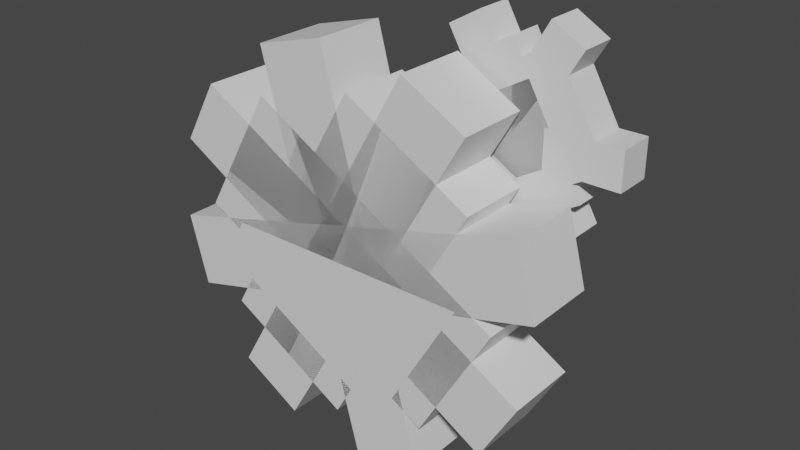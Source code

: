 # Source: klang.blend  (saved by Blender 2.81.16; exported with 4.5.12 LTS)
import bpy
from mathutils import Matrix  # noqa: F401  (used for matrix-valued properties, if any)

bpy.ops.wm.read_factory_settings(use_empty=True)
scene = bpy.context.scene
scene.name = 'Scene'

# ---- collections
col_collection = bpy.data.collections.new('Collection'); scene.collection.children.link(col_collection)

# ---- materials (node trees are filled in below, after node groups)
mat_default_obj = bpy.data.materials.new('Default OBJ')
mat_default_obj.use_transparent_shadow = False

# ---- material node trees
mat_default_obj.use_nodes = True; mat_default_obj.node_tree.nodes.clear()
_N = mat_default_obj.node_tree.nodes; _L = mat_default_obj.node_tree.links
n0 = _N.new('ShaderNodeOutputMaterial'); n0.name = 'Material Output'; n0.location = (300, 300)
n1 = _N.new('ShaderNodeBsdfPrincipled'); n1.name = 'Principled BSDF'; n1.location = (10, 300)
n1.distribution = 'GGX'
n1.subsurface_method = 'BURLEY'
n1.inputs[3].default_value = 1.45
n1.inputs[27].default_value = (0.0, 0.0, 0.0, 1.0)
n1.inputs[28].default_value = 1.0
_L.new(n1.outputs[0], n0.inputs[0])
n0.is_active_output = True

# ---- world
world_world = bpy.data.worlds.new('World'); scene.world = world_world
world_world.use_nodes = True; world_world.node_tree.nodes.clear()
_N = world_world.node_tree.nodes; _L = world_world.node_tree.links
n0 = _N.new('ShaderNodeOutputWorld'); n0.name = 'World Output'; n0.location = (300, 300)
n1 = _N.new('ShaderNodeBackground'); n1.name = 'Background'; n1.location = (10, 300)
n1.inputs[0].default_value = (0.05088, 0.05088, 0.05088, 1.0)
_L.new(n1.outputs[0], n0.inputs[0])
n0.is_active_output = True
world_world.color = (0.05088, 0.05088, 0.05088)
world_world.use_sun_shadow = False
world_world.sun_shadow_jitter_overblur = 0.0

# ---- meshes
me_center = bpy.data.meshes.new('Center')
me_center.from_pydata([(0.03125, -0.03125, -0.03125), (-0.03125, -0.03125, -0.03125), (-0.03125, 0.03125, -0.03125), (0.03125, 0.03125, -0.03125), (-0.03125, -0.03125, 0.03125), (0.03125, -0.03125, 0.03125), (0.03125, 0.03125, 0.03125), (-0.03125, 0.03125, 0.03125)], [], [(0, 1, 2, 3), (4, 5, 6, 7), (3, 2, 7, 6), (5, 4, 1, 0), (5, 0, 3, 6), (1, 4, 7, 2)])
_uv = me_center.uv_layers.new(name='UVMap')
_uv.uv.foreach_set('vector', [-0.07812, 0.9375, -0.0625, 0.9375, -0.0625, 0.9688, -0.07812, 0.9688, -0.04688, 0.9375, -0.03125, 0.9375, -0.03125, 0.9688, -0.04688, 0.9688, -0.07812, 0.9688, -0.0625, 0.9688, -0.0625, 1.0, -0.07812, 1.0, -0.0625, 0.9688, -0.04688, 0.9688, -0.04688, 1.0, -0.0625, 1.0, -0.09375, 0.9375, -0.07812, 0.9375, -0.07812, 0.9688, -0.09375, 0.9688, -0.0625, 0.9375, -0.04688, 0.9375, -0.04688, 0.9688, -0.0625, 0.9688])
me_center.materials.append(mat_default_obj)
me_center.use_remesh_fix_poles = True
me_center.use_remesh_preserve_attributes = False
me_center.use_mirror_vertex_groups = False
me_center.update()
me_gear1a = bpy.data.meshes.new('Gear1A')
me_gear1a.from_pydata([(0.03431, -0.1281, -0.03125), (-0.1281, -0.03431, -0.03125), (-0.03432, 0.1281, -0.03125), (0.1281, 0.03432, -0.03125), (-0.1281, -0.03431, 0.03125), (0.03431, -0.1281, 0.03125), (0.1281, 0.03432, 0.03125), (-0.03432, 0.1281, 0.03125)], [], [(0, 1, 2, 3), (4, 5, 6, 7), (3, 2, 7, 6), (5, 4, 1, 0), (5, 0, 3, 6), (1, 4, 7, 2)])
_uv = me_gear1a.uv_layers.new(name='UVMap')
_uv.uv.foreach_set('vector', [0.01562, 0.875, 0.0625, 0.875, 0.0625, 0.9688, 0.01562, 0.9688, 0.07812, 0.875, 0.125, 0.875, 0.125, 0.9688, 0.07812, 0.9688, 0.01562, 0.9688, 0.0625, 0.9688, 0.0625, 1.0, 0.01562, 1.0, 0.0625, 0.9688, 0.1094, 0.9688, 0.1094, 1.0, 0.0625, 1.0, 0.0, 0.875, 0.01562, 0.875, 0.01562, 0.9688, 0.0, 0.9688, 0.0625, 0.875, 0.07812, 0.875, 0.07812, 0.9688, 0.0625, 0.9688])
me_gear1a.materials.append(mat_default_obj)
me_gear1a.use_remesh_fix_poles = True
me_gear1a.use_remesh_preserve_attributes = False
me_gear1a.use_mirror_vertex_groups = False
me_gear1a.update()
me_gear2a = bpy.data.meshes.new('Gear2A')
me_gear2a.from_pydata([(-0.008373, -0.1395, -0.03125), (-0.1166, -0.077, -0.03125), (0.008373, 0.1395, -0.03125), (0.1166, 0.077, -0.03125), (-0.1166, -0.077, 0.03125), (-0.008373, -0.1395, 0.03125), (0.1166, 0.077, 0.03125), (0.008373, 0.1395, 0.03125)], [], [(0, 1, 2, 3), (4, 5, 6, 7), (3, 2, 7, 6), (5, 4, 1, 0), (5, 0, 3, 6), (1, 4, 7, 2)])
_uv = me_gear2a.uv_layers.new(name='UVMap')
_uv.uv.foreach_set('vector', [0.01562, 0.7188, 0.04688, 0.7188, 0.04688, 0.8438, 0.01562, 0.8438, 0.0625, 0.7188, 0.09375, 0.7188, 0.09375, 0.8438, 0.0625, 0.8438, 0.01562, 0.8438, 0.04688, 0.8438, 0.04688, 0.875, 0.01562, 0.875, 0.04688, 0.8438, 0.07812, 0.8438, 0.07812, 0.875, 0.04688, 0.875, 0.0, 0.7188, 0.01562, 0.7188, 0.01562, 0.8438, 0.0, 0.8438, 0.04688, 0.7188, 0.0625, 0.7188, 0.0625, 0.8438, 0.04688, 0.8438])
me_gear2a.materials.append(mat_default_obj)
me_gear2a.use_remesh_fix_poles = True
me_gear2a.use_remesh_preserve_attributes = False
me_gear2a.use_mirror_vertex_groups = False
me_gear2a.update()
me_gear3a = bpy.data.meshes.new('Gear3A')
me_gear3a.from_pydata([(0.077, -0.1166, -0.03125), (-0.1395, 0.008373, -0.03125), (-0.077, 0.1166, -0.03125), (0.1395, -0.008373, -0.03125), (-0.1395, 0.008373, 0.03125), (0.077, -0.1166, 0.03125), (0.1395, -0.008373, 0.03125), (-0.077, 0.1166, 0.03125)], [], [(0, 1, 2, 3), (4, 5, 6, 7), (3, 2, 7, 6), (5, 4, 1, 0), (5, 0, 3, 6), (1, 4, 7, 2)])
_uv = me_gear3a.uv_layers.new(name='UVMap')
_uv.uv.foreach_set('vector', [0.01562, 0.5938, 0.07812, 0.5938, 0.07812, 0.6562, 0.01562, 0.6562, 0.09375, 0.5938, 0.1562, 0.5938, 0.1562, 0.6562, 0.09375, 0.6562, 0.01562, 0.6562, 0.07812, 0.6562, 0.07812, 0.6875, 0.01562, 0.6875, 0.07812, 0.6562, 0.1406, 0.6562, 0.1406, 0.6875, 0.07812, 0.6875, 0.0, 0.5938, 0.01562, 0.5938, 0.01562, 0.6562, 0.0, 0.6562, 0.07812, 0.5938, 0.09375, 0.5938, 0.09375, 0.6562, 0.07812, 0.6562])
me_gear3a.materials.append(mat_default_obj)
me_gear3a.use_remesh_fix_poles = True
me_gear3a.use_remesh_preserve_attributes = False
me_gear3a.use_mirror_vertex_groups = False
me_gear3a.update()
me_gear4a = bpy.data.meshes.new('Gear4A')
me_gear4a.from_pydata([(0.07655, -0.04419, -0.03125), (-0.04419, -0.07655, -0.03125), (-0.07655, 0.04419, -0.03125), (0.04419, 0.07655, -0.03125), (-0.04419, -0.07655, 0.03125), (0.07655, -0.04419, 0.03125), (0.04419, 0.07655, 0.03125), (-0.07655, 0.04419, 0.03125)], [], [(0, 1, 2, 3), (4, 5, 6, 7), (3, 2, 7, 6), (5, 4, 1, 0), (5, 0, 3, 6), (1, 4, 7, 2)])
_uv = me_gear4a.uv_layers.new(name='UVMap')
_uv.uv.foreach_set('vector', [0.1406, 0.7812, 0.1719, 0.7812, 0.1719, 0.8438, 0.1406, 0.8438, 0.1875, 0.7812, 0.2188, 0.7812, 0.2188, 0.8438, 0.1875, 0.8438, 0.1406, 0.8438, 0.1719, 0.8438, 0.1719, 0.875, 0.1406, 0.875, 0.1719, 0.8438, 0.2031, 0.8438, 0.2031, 0.875, 0.1719, 0.875, 0.125, 0.7812, 0.1406, 0.7812, 0.1406, 0.8438, 0.125, 0.8438, 0.1719, 0.7812, 0.1875, 0.7812, 0.1875, 0.8438, 0.1719, 0.8438])
me_gear4a.materials.append(mat_default_obj)
me_gear4a.use_remesh_fix_poles = True
me_gear4a.use_remesh_preserve_attributes = False
me_gear4a.use_mirror_vertex_groups = False
me_gear4a.update()
me_gear6a = bpy.data.meshes.new('Gear6A')
me_gear6a.from_pydata([(0.01144, -0.04269, -0.03125), (-0.04269, -0.01144, -0.03125), (-0.01144, 0.04269, -0.03125), (0.04269, 0.01144, -0.03125), (-0.04269, -0.01144, 0.03125), (0.01144, -0.04269, 0.03125), (0.04269, 0.01144, 0.03125), (-0.01144, 0.04269, 0.03125)], [], [(0, 1, 2, 3), (4, 5, 6, 7), (3, 2, 7, 6), (5, 4, 1, 0), (5, 0, 3, 6), (1, 4, 7, 2)])
_uv = me_gear6a.uv_layers.new(name='UVMap')
_uv.uv.foreach_set('vector', [0.2969, 0.9375, 0.3125, 0.9375, 0.3125, 0.9688, 0.2969, 0.9688, 0.3281, 0.9375, 0.3438, 0.9375, 0.3438, 0.9688, 0.3281, 0.9688, 0.2969, 0.9688, 0.3125, 0.9688, 0.3125, 1.0, 0.2969, 1.0, 0.3125, 0.9688, 0.3281, 0.9688, 0.3281, 1.0, 0.3125, 1.0, 0.2812, 0.9375, 0.2969, 0.9375, 0.2969, 0.9688, 0.2812, 0.9688, 0.3125, 0.9375, 0.3281, 0.9375, 0.3281, 0.9688, 0.3125, 0.9688])
me_gear6a.materials.append(mat_default_obj)
me_gear6a.use_remesh_fix_poles = True
me_gear6a.use_remesh_preserve_attributes = False
me_gear6a.use_mirror_vertex_groups = False
me_gear6a.update()
me_gear7a = bpy.data.meshes.new('Gear7A')
me_gear7a.from_pydata([(0.01144, -0.04269, -0.03125), (-0.04269, -0.01144, -0.03125), (-0.01144, 0.04269, -0.03125), (0.04269, 0.01144, -0.03125), (-0.04269, -0.01144, 0.03125), (0.01144, -0.04269, 0.03125), (0.04269, 0.01144, 0.03125), (-0.01144, 0.04269, 0.03125)], [], [(0, 1, 2, 3), (4, 5, 6, 7), (3, 2, 7, 6), (5, 4, 1, 0), (5, 0, 3, 6), (1, 4, 7, 2)])
_uv = me_gear7a.uv_layers.new(name='UVMap')
_uv.uv.foreach_set('vector', [0.2969, 0.9375, 0.3125, 0.9375, 0.3125, 0.9688, 0.2969, 0.9688, 0.3281, 0.9375, 0.3438, 0.9375, 0.3438, 0.9688, 0.3281, 0.9688, 0.2969, 0.9688, 0.3125, 0.9688, 0.3125, 1.0, 0.2969, 1.0, 0.3125, 0.9688, 0.3281, 0.9688, 0.3281, 1.0, 0.3125, 1.0, 0.2812, 0.9375, 0.2969, 0.9375, 0.2969, 0.9688, 0.2812, 0.9688, 0.3125, 0.9375, 0.3281, 0.9375, 0.3281, 0.9688, 0.3125, 0.9688])
me_gear7a.materials.append(mat_default_obj)
me_gear7a.use_remesh_fix_poles = True
me_gear7a.use_remesh_preserve_attributes = False
me_gear7a.use_mirror_vertex_groups = False
me_gear7a.update()
me_gear8a = bpy.data.meshes.new('Gear8A')
me_gear8a.from_pydata([(0.0625, -0.03125, -0.03125), (-0.0625, -0.03125, -0.03125), (-0.0625, 0.03125, -0.03125), (0.0625, 0.03125, -0.03125), (-0.0625, -0.03125, 0.03125), (0.0625, -0.03125, 0.03125), (0.0625, 0.03125, 0.03125), (-0.0625, 0.03125, 0.03125)], [], [(0, 1, 2, 3), (4, 5, 6, 7), (3, 2, 7, 6), (5, 4, 1, 0), (5, 0, 3, 6), (1, 4, 7, 2)])
_uv = me_gear8a.uv_layers.new(name='UVMap')
_uv.uv.foreach_set('vector', [0.2969, 0.8438, 0.3281, 0.8438, 0.3281, 0.875, 0.2969, 0.875, 0.3438, 0.8438, 0.375, 0.8438, 0.375, 0.875, 0.3438, 0.875, 0.2969, 0.875, 0.3281, 0.875, 0.3281, 0.9062, 0.2969, 0.9062, 0.3281, 0.875, 0.3594, 0.875, 0.3594, 0.9062, 0.3281, 0.9062, 0.2812, 0.8438, 0.2969, 0.8438, 0.2969, 0.875, 0.2812, 0.875, 0.3281, 0.8438, 0.3438, 0.8438, 0.3438, 0.875, 0.3281, 0.875])
me_gear8a.materials.append(mat_default_obj)
me_gear8a.use_remesh_fix_poles = True
me_gear8a.use_remesh_preserve_attributes = False
me_gear8a.use_mirror_vertex_groups = False
me_gear8a.update()
me_gear9a = bpy.data.meshes.new('Gear9A')
me_gear9a.from_pydata([(0.004187, -0.06975, -0.03125), (-0.05831, 0.0385, -0.03125), (-0.004186, 0.06975, -0.03125), (0.05831, -0.0385, -0.03125), (-0.05831, 0.0385, 0.03125), (0.004187, -0.06975, 0.03125), (0.05831, -0.0385, 0.03125), (-0.004186, 0.06975, 0.03125)], [], [(0, 1, 2, 3), (4, 5, 6, 7), (3, 2, 7, 6), (5, 4, 1, 0), (5, 0, 3, 6), (1, 4, 7, 2)])
_uv = me_gear9a.uv_layers.new(name='UVMap')
_uv.uv.foreach_set('vector', [0.2969, 0.8438, 0.3281, 0.8438, 0.3281, 0.875, 0.2969, 0.875, 0.3438, 0.8438, 0.375, 0.8438, 0.375, 0.875, 0.3438, 0.875, 0.2969, 0.875, 0.3281, 0.875, 0.3281, 0.9062, 0.2969, 0.9062, 0.3281, 0.875, 0.3594, 0.875, 0.3594, 0.9062, 0.3281, 0.9062, 0.2812, 0.8438, 0.2969, 0.8438, 0.2969, 0.875, 0.2812, 0.875, 0.3281, 0.8438, 0.3438, 0.8438, 0.3438, 0.875, 0.3281, 0.875])
me_gear9a.materials.append(mat_default_obj)
me_gear9a.use_remesh_fix_poles = True
me_gear9a.use_remesh_preserve_attributes = False
me_gear9a.use_mirror_vertex_groups = False
me_gear9a.update()
me_gear10a = bpy.data.meshes.new('Gear10A')
me_gear10a.from_pydata([(-0.004187, 0.06975, -0.03125), (0.05831, -0.0385, -0.03125), (0.004186, -0.06975, -0.03125), (-0.05831, 0.0385, -0.03125), (0.05831, -0.0385, 0.03125), (-0.004187, 0.06975, 0.03125), (-0.05831, 0.0385, 0.03125), (0.004186, -0.06975, 0.03125)], [], [(0, 1, 2, 3), (4, 5, 6, 7), (3, 2, 7, 6), (5, 4, 1, 0), (5, 0, 3, 6), (1, 4, 7, 2)])
_uv = me_gear10a.uv_layers.new(name='UVMap')
_uv.uv.foreach_set('vector', [0.2969, 0.8438, 0.3281, 0.8438, 0.3281, 0.875, 0.2969, 0.875, 0.3438, 0.8438, 0.375, 0.8438, 0.375, 0.875, 0.3438, 0.875, 0.2969, 0.875, 0.3281, 0.875, 0.3281, 0.9062, 0.2969, 0.9062, 0.3281, 0.875, 0.3594, 0.875, 0.3594, 0.9062, 0.3281, 0.9062, 0.2812, 0.8438, 0.2969, 0.8438, 0.2969, 0.875, 0.2812, 0.875, 0.3281, 0.8438, 0.3438, 0.8438, 0.3438, 0.875, 0.3281, 0.875])
me_gear10a.materials.append(mat_default_obj)
me_gear10a.use_remesh_fix_poles = True
me_gear10a.use_remesh_preserve_attributes = False
me_gear10a.use_mirror_vertex_groups = False
me_gear10a.update()
me_gear11a = bpy.data.meshes.new('Gear11A')
me_gear11a.from_pydata([(-0.0625, 0.03125, -0.03125), (0.0625, 0.03125, -0.03125), (0.0625, -0.03125, -0.03125), (-0.0625, -0.03125, -0.03125), (0.0625, 0.03125, 0.03125), (-0.0625, 0.03125, 0.03125), (-0.0625, -0.03125, 0.03125), (0.0625, -0.03125, 0.03125)], [], [(0, 1, 2, 3), (4, 5, 6, 7), (3, 2, 7, 6), (5, 4, 1, 0), (5, 0, 3, 6), (1, 4, 7, 2)])
_uv = me_gear11a.uv_layers.new(name='UVMap')
_uv.uv.foreach_set('vector', [0.2969, 0.8438, 0.3281, 0.8438, 0.3281, 0.875, 0.2969, 0.875, 0.3438, 0.8438, 0.375, 0.8438, 0.375, 0.875, 0.3438, 0.875, 0.2969, 0.875, 0.3281, 0.875, 0.3281, 0.9062, 0.2969, 0.9062, 0.3281, 0.875, 0.3594, 0.875, 0.3594, 0.9062, 0.3281, 0.9062, 0.2812, 0.8438, 0.2969, 0.8438, 0.2969, 0.875, 0.2812, 0.875, 0.3281, 0.8438, 0.3438, 0.8438, 0.3438, 0.875, 0.3281, 0.875])
me_gear11a.materials.append(mat_default_obj)
me_gear11a.use_remesh_fix_poles = True
me_gear11a.use_remesh_preserve_attributes = False
me_gear11a.use_mirror_vertex_groups = False
me_gear11a.update()
me_gear1c = bpy.data.meshes.new('Gear1C')
me_gear1c.from_pydata([(0.06863, -0.2561, -0.0625), (-0.2561, -0.06863, -0.0625), (-0.06863, 0.2561, -0.0625), (0.2561, 0.06863, -0.0625), (-0.2561, -0.06863, 0.0625), (0.06863, -0.2561, 0.0625), (0.2561, 0.06863, 0.0625), (-0.06863, 0.2561, 0.0625)], [], [(0, 1, 2, 3), (4, 5, 6, 7), (3, 2, 7, 6), (5, 4, 1, 0), (5, 0, 3, 6), (1, 4, 7, 2)])
_uv = me_gear1c.uv_layers.new(name='UVMap')
_uv.uv.foreach_set('vector', [0.4219, 0.75, 0.5156, 0.75, 0.5156, 0.9375, 0.4219, 0.9375, 0.5469, 0.75, 0.6406, 0.75, 0.6406, 0.9375, 0.5469, 0.9375, 0.4219, 0.9375, 0.5156, 0.9375, 0.5156, 1.0, 0.4219, 1.0, 0.5156, 0.9375, 0.6094, 0.9375, 0.6094, 1.0, 0.5156, 1.0, 0.3906, 0.75, 0.4219, 0.75, 0.4219, 0.9375, 0.3906, 0.9375, 0.5156, 0.75, 0.5469, 0.75, 0.5469, 0.9375, 0.5156, 0.9375])
me_gear1c.materials.append(mat_default_obj)
me_gear1c.use_remesh_fix_poles = True
me_gear1c.use_remesh_preserve_attributes = False
me_gear1c.use_mirror_vertex_groups = False
me_gear1c.update()
me_gear2c = bpy.data.meshes.new('Gear2C')
me_gear2c.from_pydata([(-0.01675, -0.279, -0.0625), (-0.2333, -0.154, -0.0625), (0.01675, 0.279, -0.0625), (0.2333, 0.154, -0.0625), (-0.2333, -0.154, 0.0625), (-0.01675, -0.279, 0.0625), (0.2333, 0.154, 0.0625), (0.01675, 0.279, 0.0625)], [], [(0, 1, 2, 3), (4, 5, 6, 7), (3, 2, 7, 6), (5, 4, 1, 0), (5, 0, 3, 6), (1, 4, 7, 2)])
_uv = me_gear2c.uv_layers.new(name='UVMap')
_uv.uv.foreach_set('vector', [0.6719, 0.6875, 0.7344, 0.6875, 0.7344, 0.9375, 0.6719, 0.9375, 0.7656, 0.6875, 0.8281, 0.6875, 0.8281, 0.9375, 0.7656, 0.9375, 0.6719, 0.9375, 0.7344, 0.9375, 0.7344, 1.0, 0.6719, 1.0, 0.7344, 0.9375, 0.7969, 0.9375, 0.7969, 1.0, 0.7344, 1.0, 0.6406, 0.6875, 0.6719, 0.6875, 0.6719, 0.9375, 0.6406, 0.9375, 0.7344, 0.6875, 0.7656, 0.6875, 0.7656, 0.9375, 0.7344, 0.9375])
me_gear2c.materials.append(mat_default_obj)
me_gear2c.use_remesh_fix_poles = True
me_gear2c.use_remesh_preserve_attributes = False
me_gear2c.use_mirror_vertex_groups = False
me_gear2c.update()
me_gear3c = bpy.data.meshes.new('Gear3C')
me_gear3c.from_pydata([(0.154, -0.2333, -0.0625), (-0.279, 0.01675, -0.0625), (-0.154, 0.2333, -0.0625), (0.279, -0.01675, -0.0625), (-0.279, 0.01675, 0.0625), (0.154, -0.2333, 0.0625), (0.279, -0.01675, 0.0625), (-0.154, 0.2333, 0.0625)], [], [(0, 1, 2, 3), (4, 5, 6, 7), (3, 2, 7, 6), (5, 4, 1, 0), (5, 0, 3, 6), (1, 4, 7, 2)])
_uv = me_gear3c.uv_layers.new(name='UVMap')
_uv.uv.foreach_set('vector', [0.3125, 0.5625, 0.4375, 0.5625, 0.4375, 0.6875, 0.3125, 0.6875, 0.4688, 0.5625, 0.5938, 0.5625, 0.5938, 0.6875, 0.4688, 0.6875, 0.3125, 0.6875, 0.4375, 0.6875, 0.4375, 0.75, 0.3125, 0.75, 0.4375, 0.6875, 0.5625, 0.6875, 0.5625, 0.75, 0.4375, 0.75, 0.2812, 0.5625, 0.3125, 0.5625, 0.3125, 0.6875, 0.2812, 0.6875, 0.4375, 0.5625, 0.4688, 0.5625, 0.4688, 0.6875, 0.4375, 0.6875])
me_gear3c.materials.append(mat_default_obj)
me_gear3c.use_remesh_fix_poles = True
me_gear3c.use_remesh_preserve_attributes = False
me_gear3c.use_mirror_vertex_groups = False
me_gear3c.update()
me_gear4c = bpy.data.meshes.new('Gear4C')
me_gear4c.from_pydata([(0.2664, -0.226, -0.0625), (-0.3289, 0.1177, -0.0625), (-0.2664, 0.226, -0.0625), (0.3289, -0.1177, -0.0625), (-0.3289, 0.1177, 0.0625), (0.2664, -0.226, 0.0625), (0.3289, -0.1177, 0.0625), (-0.2664, 0.226, 0.0625)], [], [(0, 1, 2, 3), (4, 5, 6, 7), (3, 2, 7, 6), (5, 4, 1, 0), (5, 0, 3, 6), (1, 4, 7, 2)])
_uv = me_gear4c.uv_layers.new(name='UVMap')
_uv.uv.foreach_set('vector', [0.625, 0.5625, 0.7969, 0.5625, 0.7969, 0.625, 0.625, 0.625, 0.8281, 0.5625, 1.0, 0.5625, 1.0, 0.625, 0.8281, 0.625, 0.625, 0.625, 0.7969, 0.625, 0.7969, 0.6875, 0.625, 0.6875, 0.7969, 0.625, 0.9688, 0.625, 0.9688, 0.6875, 0.7969, 0.6875, 0.5938, 0.5625, 0.625, 0.5625, 0.625, 0.625, 0.5938, 0.625, 0.7969, 0.5625, 0.8281, 0.5625, 0.8281, 0.625, 0.7969, 0.625])
me_gear4c.materials.append(mat_default_obj)
me_gear4c.use_remesh_fix_poles = True
me_gear4c.use_remesh_preserve_attributes = False
me_gear4c.use_mirror_vertex_groups = False
me_gear4c.update()
me_gear5c = bpy.data.meshes.new('Gear5C')
me_gear5c.from_pydata([(0.3482, 0.0286, -0.0625), (-0.3159, -0.1493, -0.0625), (-0.3482, -0.0286, -0.0625), (0.3159, 0.1493, -0.0625), (-0.3159, -0.1493, 0.0625), (0.3482, 0.0286, 0.0625), (0.3159, 0.1493, 0.0625), (-0.3482, -0.0286, 0.0625)], [], [(0, 1, 2, 3), (4, 5, 6, 7), (3, 2, 7, 6), (5, 4, 1, 0), (5, 0, 3, 6), (1, 4, 7, 2)])
_uv = me_gear5c.uv_layers.new(name='UVMap')
_uv.uv.foreach_set('vector', [0.625, 0.5625, 0.7969, 0.5625, 0.7969, 0.625, 0.625, 0.625, 0.8281, 0.5625, 1.0, 0.5625, 1.0, 0.625, 0.8281, 0.625, 0.625, 0.625, 0.7969, 0.625, 0.7969, 0.6875, 0.625, 0.6875, 0.7969, 0.625, 0.9688, 0.625, 0.9688, 0.6875, 0.7969, 0.6875, 0.5938, 0.5625, 0.625, 0.5625, 0.625, 0.625, 0.5938, 0.625, 0.7969, 0.5625, 0.8281, 0.5625, 0.8281, 0.625, 0.7969, 0.625])
me_gear5c.materials.append(mat_default_obj)
me_gear5c.use_remesh_fix_poles = True
me_gear5c.use_remesh_preserve_attributes = False
me_gear5c.use_mirror_vertex_groups = False
me_gear5c.update()
me_gear6c = bpy.data.meshes.new('Gear6C')
me_gear6c.from_pydata([(0.226, 0.2664, -0.0625), (-0.1177, -0.3289, -0.0625), (-0.226, -0.2664, -0.0625), (0.1177, 0.3289, -0.0625), (-0.1177, -0.3289, 0.0625), (0.226, 0.2664, 0.0625), (0.1177, 0.3289, 0.0625), (-0.226, -0.2664, 0.0625)], [], [(0, 1, 2, 3), (4, 5, 6, 7), (3, 2, 7, 6), (5, 4, 1, 0), (5, 0, 3, 6), (1, 4, 7, 2)])
_uv = me_gear6c.uv_layers.new(name='UVMap')
_uv.uv.foreach_set('vector', [0.625, 0.5625, 0.7969, 0.5625, 0.7969, 0.625, 0.625, 0.625, 0.8281, 0.5625, 1.0, 0.5625, 1.0, 0.625, 0.8281, 0.625, 0.625, 0.625, 0.7969, 0.625, 0.7969, 0.6875, 0.625, 0.6875, 0.7969, 0.625, 0.9688, 0.625, 0.9688, 0.6875, 0.7969, 0.6875, 0.5938, 0.5625, 0.625, 0.5625, 0.625, 0.625, 0.5938, 0.625, 0.7969, 0.5625, 0.8281, 0.5625, 0.8281, 0.625, 0.7969, 0.625])
me_gear6c.materials.append(mat_default_obj)
me_gear6c.use_remesh_fix_poles = True
me_gear6c.use_remesh_preserve_attributes = False
me_gear6c.use_mirror_vertex_groups = False
me_gear6c.update()
me_gear7c = bpy.data.meshes.new('Gear7C')
me_gear7c.from_pydata([(0.0286, -0.3482, -0.0625), (-0.1493, 0.3159, -0.0625), (-0.0286, 0.3482, -0.0625), (0.1493, -0.3159, -0.0625), (-0.1493, 0.3159, 0.0625), (0.0286, -0.3482, 0.0625), (0.1493, -0.3159, 0.0625), (-0.0286, 0.3482, 0.0625)], [], [(0, 1, 2, 3), (4, 5, 6, 7), (3, 2, 7, 6), (5, 4, 1, 0), (5, 0, 3, 6), (1, 4, 7, 2)])
_uv = me_gear7c.uv_layers.new(name='UVMap')
_uv.uv.foreach_set('vector', [0.625, 0.5625, 0.7969, 0.5625, 0.7969, 0.625, 0.625, 0.625, 0.8281, 0.5625, 1.0, 0.5625, 1.0, 0.625, 0.8281, 0.625, 0.625, 0.625, 0.7969, 0.625, 0.7969, 0.6875, 0.625, 0.6875, 0.7969, 0.625, 0.9688, 0.625, 0.9688, 0.6875, 0.7969, 0.6875, 0.5938, 0.5625, 0.625, 0.5625, 0.625, 0.625, 0.5938, 0.625, 0.7969, 0.5625, 0.8281, 0.5625, 0.8281, 0.625, 0.7969, 0.625])
me_gear7c.materials.append(mat_default_obj)
me_gear7c.use_remesh_fix_poles = True
me_gear7c.use_remesh_preserve_attributes = False
me_gear7c.use_mirror_vertex_groups = False
me_gear7c.update()
me_gear1b = bpy.data.meshes.new('Gear1B')
me_gear1b.from_pydata([(0.1281, -0.03431, -0.03125), (-0.03431, -0.1281, -0.03125), (-0.1281, 0.03432, -0.03125), (0.03432, 0.1281, -0.03125), (-0.03431, -0.1281, 0.03125), (0.1281, -0.03431, 0.03125), (0.03432, 0.1281, 0.03125), (-0.1281, 0.03432, 0.03125)], [], [(0, 1, 2, 3), (4, 5, 6, 7), (3, 2, 7, 6), (5, 4, 1, 0), (5, 0, 3, 6), (1, 4, 7, 2)])
_uv = me_gear1b.uv_layers.new(name='UVMap')
_uv.uv.foreach_set('vector', [0.01562, 0.875, 0.0625, 0.875, 0.0625, 0.9688, 0.01562, 0.9688, 0.07812, 0.875, 0.125, 0.875, 0.125, 0.9688, 0.07812, 0.9688, 0.01562, 0.9688, 0.0625, 0.9688, 0.0625, 1.0, 0.01562, 1.0, 0.0625, 0.9688, 0.1094, 0.9688, 0.1094, 1.0, 0.0625, 1.0, 0.0, 0.875, 0.01562, 0.875, 0.01562, 0.9688, 0.0, 0.9688, 0.0625, 0.875, 0.07812, 0.875, 0.07812, 0.9688, 0.0625, 0.9688])
me_gear1b.materials.append(mat_default_obj)
me_gear1b.use_remesh_fix_poles = True
me_gear1b.use_remesh_preserve_attributes = False
me_gear1b.use_mirror_vertex_groups = False
me_gear1b.update()
me_gear2b = bpy.data.meshes.new('Gear2B')
me_gear2b.from_pydata([(0.1166, -0.077, -0.03125), (0.008373, -0.1395, -0.03125), (-0.1166, 0.077, -0.03125), (-0.008373, 0.1395, -0.03125), (0.008373, -0.1395, 0.03125), (0.1166, -0.077, 0.03125), (-0.008373, 0.1395, 0.03125), (-0.1166, 0.077, 0.03125)], [], [(0, 1, 2, 3), (4, 5, 6, 7), (3, 2, 7, 6), (5, 4, 1, 0), (5, 0, 3, 6), (1, 4, 7, 2)])
_uv = me_gear2b.uv_layers.new(name='UVMap')
_uv.uv.foreach_set('vector', [0.01562, 0.7188, 0.04688, 0.7188, 0.04688, 0.8438, 0.01562, 0.8438, 0.0625, 0.7188, 0.09375, 0.7188, 0.09375, 0.8438, 0.0625, 0.8438, 0.01562, 0.8438, 0.04688, 0.8438, 0.04688, 0.875, 0.01562, 0.875, 0.04688, 0.8438, 0.07812, 0.8438, 0.07812, 0.875, 0.04688, 0.875, 0.0, 0.7188, 0.01562, 0.7188, 0.01562, 0.8438, 0.0, 0.8438, 0.04688, 0.7188, 0.0625, 0.7188, 0.0625, 0.8438, 0.04688, 0.8438])
me_gear2b.materials.append(mat_default_obj)
me_gear2b.use_remesh_fix_poles = True
me_gear2b.use_remesh_preserve_attributes = False
me_gear2b.use_mirror_vertex_groups = False
me_gear2b.update()
me_gear3b = bpy.data.meshes.new('Gear3B')
me_gear3b.from_pydata([(0.1395, 0.008373, -0.03125), (-0.077, -0.1166, -0.03125), (-0.1395, -0.008373, -0.03125), (0.077, 0.1166, -0.03125), (-0.077, -0.1166, 0.03125), (0.1395, 0.008373, 0.03125), (0.077, 0.1166, 0.03125), (-0.1395, -0.008373, 0.03125)], [], [(0, 1, 2, 3), (4, 5, 6, 7), (3, 2, 7, 6), (5, 4, 1, 0), (5, 0, 3, 6), (1, 4, 7, 2)])
_uv = me_gear3b.uv_layers.new(name='UVMap')
_uv.uv.foreach_set('vector', [0.01562, 0.5938, 0.07812, 0.5938, 0.07812, 0.6562, 0.01562, 0.6562, 0.09375, 0.5938, 0.1562, 0.5938, 0.1562, 0.6562, 0.09375, 0.6562, 0.01562, 0.6562, 0.07812, 0.6562, 0.07812, 0.6875, 0.01562, 0.6875, 0.07812, 0.6562, 0.1406, 0.6562, 0.1406, 0.6875, 0.07812, 0.6875, 0.0, 0.5938, 0.01562, 0.5938, 0.01562, 0.6562, 0.0, 0.6562, 0.07812, 0.5938, 0.09375, 0.5938, 0.09375, 0.6562, 0.07812, 0.6562])
me_gear3b.materials.append(mat_default_obj)
me_gear3b.use_remesh_fix_poles = True
me_gear3b.use_remesh_preserve_attributes = False
me_gear3b.use_mirror_vertex_groups = False
me_gear3b.update()
me_gear4b = bpy.data.meshes.new('Gear4B')
me_gear4b.from_pydata([(0.03827, 0.0221, -0.03125), (0.0221, -0.03827, -0.03125), (-0.03827, -0.0221, -0.03125), (-0.0221, 0.03827, -0.03125), (0.0221, -0.03827, 0.03125), (0.03827, 0.0221, 0.03125), (-0.0221, 0.03827, 0.03125), (-0.03827, -0.0221, 0.03125)], [], [(0, 1, 2, 3), (4, 5, 6, 7), (3, 2, 7, 6), (5, 4, 1, 0), (5, 0, 3, 6), (1, 4, 7, 2)])
_uv = me_gear4b.uv_layers.new(name='UVMap')
_uv.uv.foreach_set('vector', [0.1406, 0.9375, 0.1562, 0.9375, 0.1562, 0.9688, 0.1406, 0.9688, 0.1719, 0.9375, 0.1875, 0.9375, 0.1875, 0.9688, 0.1719, 0.9688, 0.1406, 0.9688, 0.1562, 0.9688, 0.1562, 1.0, 0.1406, 1.0, 0.1562, 0.9688, 0.1719, 0.9688, 0.1719, 1.0, 0.1562, 1.0, 0.125, 0.9375, 0.1406, 0.9375, 0.1406, 0.9688, 0.125, 0.9688, 0.1562, 0.9375, 0.1719, 0.9375, 0.1719, 0.9688, 0.1562, 0.9688])
me_gear4b.materials.append(mat_default_obj)
me_gear4b.use_remesh_fix_poles = True
me_gear4b.use_remesh_preserve_attributes = False
me_gear4b.use_mirror_vertex_groups = False
me_gear4b.update()
me_gear5b = bpy.data.meshes.new('Gear5B')
me_gear5b.from_pydata([(0.1281, -0.03431, 0.0), (-0.03431, -0.1281, 0.0), (-0.1281, 0.03431, 0.0), (0.03432, 0.1281, 0.0)], [], [(1, 0, 3, 2)])
_uv = me_gear5b.uv_layers.new(name='UVMap')
_uv.uv.foreach_set('vector', [0.2344, 0.9062, 0.2812, 0.9062, 0.2812, 1.0, 0.2344, 1.0])
me_gear5b.materials.append(mat_default_obj)
me_gear5b.use_remesh_fix_poles = True
me_gear5b.use_remesh_preserve_attributes = False
me_gear5b.use_mirror_vertex_groups = False
me_gear5b.update()
me_gear6b = bpy.data.meshes.new('Gear6B')
me_gear6b.from_pydata([(0.04269, -0.01144, -0.03125), (-0.01144, -0.04269, -0.03125), (-0.04269, 0.01144, -0.03125), (0.01144, 0.04269, -0.03125), (-0.01144, -0.04269, 0.03125), (0.04269, -0.01144, 0.03125), (0.01144, 0.04269, 0.03125), (-0.04269, 0.01144, 0.03125)], [], [(0, 1, 2, 3), (4, 5, 6, 7), (3, 2, 7, 6), (5, 4, 1, 0), (5, 0, 3, 6), (1, 4, 7, 2)])
_uv = me_gear6b.uv_layers.new(name='UVMap')
_uv.uv.foreach_set('vector', [0.2969, 0.9375, 0.3125, 0.9375, 0.3125, 0.9688, 0.2969, 0.9688, 0.3281, 0.9375, 0.3438, 0.9375, 0.3438, 0.9688, 0.3281, 0.9688, 0.2969, 0.9688, 0.3125, 0.9688, 0.3125, 1.0, 0.2969, 1.0, 0.3125, 0.9688, 0.3281, 0.9688, 0.3281, 1.0, 0.3125, 1.0, 0.2812, 0.9375, 0.2969, 0.9375, 0.2969, 0.9688, 0.2812, 0.9688, 0.3125, 0.9375, 0.3281, 0.9375, 0.3281, 0.9688, 0.3125, 0.9688])
me_gear6b.materials.append(mat_default_obj)
me_gear6b.use_remesh_fix_poles = True
me_gear6b.use_remesh_preserve_attributes = False
me_gear6b.use_mirror_vertex_groups = False
me_gear6b.update()
me_gear7b = bpy.data.meshes.new('Gear7B')
me_gear7b.from_pydata([(0.04269, -0.01144, -0.03125), (-0.01144, -0.04269, -0.03125), (-0.04269, 0.01144, -0.03125), (0.01144, 0.04269, -0.03125), (-0.01144, -0.04269, 0.03125), (0.04269, -0.01144, 0.03125), (0.01144, 0.04269, 0.03125), (-0.04269, 0.01144, 0.03125)], [], [(0, 1, 2, 3), (4, 5, 6, 7), (3, 2, 7, 6), (5, 4, 1, 0), (5, 0, 3, 6), (1, 4, 7, 2)])
_uv = me_gear7b.uv_layers.new(name='UVMap')
_uv.uv.foreach_set('vector', [0.2969, 0.9375, 0.3125, 0.9375, 0.3125, 0.9688, 0.2969, 0.9688, 0.3281, 0.9375, 0.3438, 0.9375, 0.3438, 0.9688, 0.3281, 0.9688, 0.2969, 0.9688, 0.3125, 0.9688, 0.3125, 1.0, 0.2969, 1.0, 0.3125, 0.9688, 0.3281, 0.9688, 0.3281, 1.0, 0.3125, 1.0, 0.2812, 0.9375, 0.2969, 0.9375, 0.2969, 0.9688, 0.2812, 0.9688, 0.3125, 0.9375, 0.3281, 0.9375, 0.3281, 0.9688, 0.3125, 0.9688])
me_gear7b.materials.append(mat_default_obj)
me_gear7b.use_remesh_fix_poles = True
me_gear7b.use_remesh_preserve_attributes = False
me_gear7b.use_mirror_vertex_groups = False
me_gear7b.update()
me_gear8b = bpy.data.meshes.new('Gear8B')
me_gear8b.from_pydata([(0.05831, 0.0385, -0.03125), (-0.004186, -0.06975, -0.03125), (-0.05831, -0.0385, -0.03125), (0.004187, 0.06975, -0.03125), (-0.004186, -0.06975, 0.03125), (0.05831, 0.0385, 0.03125), (0.004187, 0.06975, 0.03125), (-0.05831, -0.0385, 0.03125)], [], [(0, 1, 2, 3), (4, 5, 6, 7), (3, 2, 7, 6), (5, 4, 1, 0), (5, 0, 3, 6), (1, 4, 7, 2)])
_uv = me_gear8b.uv_layers.new(name='UVMap')
_uv.uv.foreach_set('vector', [0.2969, 0.8438, 0.3281, 0.8438, 0.3281, 0.875, 0.2969, 0.875, 0.3438, 0.8438, 0.375, 0.8438, 0.375, 0.875, 0.3438, 0.875, 0.2969, 0.875, 0.3281, 0.875, 0.3281, 0.9062, 0.2969, 0.9062, 0.3281, 0.875, 0.3594, 0.875, 0.3594, 0.9062, 0.3281, 0.9062, 0.2812, 0.8438, 0.2969, 0.8438, 0.2969, 0.875, 0.2812, 0.875, 0.3281, 0.8438, 0.3438, 0.8438, 0.3438, 0.875, 0.3281, 0.875])
me_gear8b.materials.append(mat_default_obj)
me_gear8b.use_remesh_fix_poles = True
me_gear8b.use_remesh_preserve_attributes = False
me_gear8b.use_mirror_vertex_groups = False
me_gear8b.update()
me_gear9b = bpy.data.meshes.new('Gear9B')
me_gear9b.from_pydata([(0.0625, -0.03125, -0.03125), (-0.0625, -0.03125, -0.03125), (-0.0625, 0.03125, -0.03125), (0.0625, 0.03125, -0.03125), (-0.0625, -0.03125, 0.03125), (0.0625, -0.03125, 0.03125), (0.0625, 0.03125, 0.03125), (-0.0625, 0.03125, 0.03125)], [], [(0, 1, 2, 3), (4, 5, 6, 7), (3, 2, 7, 6), (5, 4, 1, 0), (5, 0, 3, 6), (1, 4, 7, 2)])
_uv = me_gear9b.uv_layers.new(name='UVMap')
_uv.uv.foreach_set('vector', [0.2969, 0.8438, 0.3281, 0.8438, 0.3281, 0.875, 0.2969, 0.875, 0.3438, 0.8438, 0.375, 0.8438, 0.375, 0.875, 0.3438, 0.875, 0.2969, 0.875, 0.3281, 0.875, 0.3281, 0.9062, 0.2969, 0.9062, 0.3281, 0.875, 0.3594, 0.875, 0.3594, 0.9062, 0.3281, 0.9062, 0.2812, 0.8438, 0.2969, 0.8438, 0.2969, 0.875, 0.2812, 0.875, 0.3281, 0.8438, 0.3438, 0.8438, 0.3438, 0.875, 0.3281, 0.875])
me_gear9b.materials.append(mat_default_obj)
me_gear9b.use_remesh_fix_poles = True
me_gear9b.use_remesh_preserve_attributes = False
me_gear9b.use_mirror_vertex_groups = False
me_gear9b.update()
me_gear10b = bpy.data.meshes.new('Gear10B')
me_gear10b.from_pydata([(-0.0625, 0.03125, -0.03125), (0.0625, 0.03125, -0.03125), (0.0625, -0.03125, -0.03125), (-0.0625, -0.03125, -0.03125), (0.0625, 0.03125, 0.03125), (-0.0625, 0.03125, 0.03125), (-0.0625, -0.03125, 0.03125), (0.0625, -0.03125, 0.03125)], [], [(0, 1, 2, 3), (4, 5, 6, 7), (3, 2, 7, 6), (5, 4, 1, 0), (5, 0, 3, 6), (1, 4, 7, 2)])
_uv = me_gear10b.uv_layers.new(name='UVMap')
_uv.uv.foreach_set('vector', [0.2969, 0.8438, 0.3281, 0.8438, 0.3281, 0.875, 0.2969, 0.875, 0.3438, 0.8438, 0.375, 0.8438, 0.375, 0.875, 0.3438, 0.875, 0.2969, 0.875, 0.3281, 0.875, 0.3281, 0.9062, 0.2969, 0.9062, 0.3281, 0.875, 0.3594, 0.875, 0.3594, 0.9062, 0.3281, 0.9062, 0.2812, 0.8438, 0.2969, 0.8438, 0.2969, 0.875, 0.2812, 0.875, 0.3281, 0.8438, 0.3438, 0.8438, 0.3438, 0.875, 0.3281, 0.875])
me_gear10b.materials.append(mat_default_obj)
me_gear10b.use_remesh_fix_poles = True
me_gear10b.use_remesh_preserve_attributes = False
me_gear10b.use_mirror_vertex_groups = False
me_gear10b.update()
me_gear11b = bpy.data.meshes.new('Gear11B')
me_gear11b.from_pydata([(-0.05831, -0.0385, -0.03125), (0.004187, 0.06975, -0.03125), (0.05831, 0.0385, -0.03125), (-0.004186, -0.06975, -0.03125), (0.004187, 0.06975, 0.03125), (-0.05831, -0.0385, 0.03125), (-0.004186, -0.06975, 0.03125), (0.05831, 0.0385, 0.03125)], [], [(0, 1, 2, 3), (4, 5, 6, 7), (3, 2, 7, 6), (5, 4, 1, 0), (5, 0, 3, 6), (1, 4, 7, 2)])
_uv = me_gear11b.uv_layers.new(name='UVMap')
_uv.uv.foreach_set('vector', [0.2969, 0.8438, 0.3281, 0.8438, 0.3281, 0.875, 0.2969, 0.875, 0.3438, 0.8438, 0.375, 0.8438, 0.375, 0.875, 0.3438, 0.875, 0.2969, 0.875, 0.3281, 0.875, 0.3281, 0.9062, 0.2969, 0.9062, 0.3281, 0.875, 0.3594, 0.875, 0.3594, 0.9062, 0.3281, 0.9062, 0.2812, 0.8438, 0.2969, 0.8438, 0.2969, 0.875, 0.2812, 0.875, 0.3281, 0.8438, 0.3438, 0.8438, 0.3438, 0.875, 0.3281, 0.875])
me_gear11b.materials.append(mat_default_obj)
me_gear11b.use_remesh_fix_poles = True
me_gear11b.use_remesh_preserve_attributes = False
me_gear11b.use_mirror_vertex_groups = False
me_gear11b.update()

# ---- objects
ob_center = bpy.data.objects.new('Center', me_center)
ob_gear1a = bpy.data.objects.new('Gear1A', me_gear1a)
ob_gear2a = bpy.data.objects.new('Gear2A', me_gear2a)
ob_gear3a = bpy.data.objects.new('Gear3A', me_gear3a)
ob_gear4a = bpy.data.objects.new('Gear4A', me_gear4a)
ob_gear6a = bpy.data.objects.new('Gear6A', me_gear6a)
ob_gear7a = bpy.data.objects.new('Gear7A', me_gear7a)
ob_gear8a = bpy.data.objects.new('Gear8A', me_gear8a)
ob_gear9a = bpy.data.objects.new('Gear9A', me_gear9a)
ob_gear10a = bpy.data.objects.new('Gear10A', me_gear10a)
ob_gear11a = bpy.data.objects.new('Gear11A', me_gear11a)
ob_gear1c = bpy.data.objects.new('Gear1C', me_gear1c)
ob_gear2c = bpy.data.objects.new('Gear2C', me_gear2c)
ob_gear3c = bpy.data.objects.new('Gear3C', me_gear3c)
ob_gear4c = bpy.data.objects.new('Gear4C', me_gear4c)
ob_gear5c = bpy.data.objects.new('Gear5C', me_gear5c)
ob_gear6c = bpy.data.objects.new('Gear6C', me_gear6c)
ob_gear7c = bpy.data.objects.new('Gear7C', me_gear7c)
ob_gear1b = bpy.data.objects.new('Gear1B', me_gear1b)
ob_gear2b = bpy.data.objects.new('Gear2B', me_gear2b)
ob_gear3b = bpy.data.objects.new('Gear3B', me_gear3b)
ob_gear4b = bpy.data.objects.new('Gear4B', me_gear4b)
ob_gear5b = bpy.data.objects.new('Gear5B', me_gear5b)
ob_gear6b = bpy.data.objects.new('Gear6B', me_gear6b)
ob_gear7b = bpy.data.objects.new('Gear7B', me_gear7b)
ob_gear8b = bpy.data.objects.new('Gear8B', me_gear8b)
ob_gear9b = bpy.data.objects.new('Gear9B', me_gear9b)
ob_gear10b = bpy.data.objects.new('Gear10B', me_gear10b)
ob_gear11b = bpy.data.objects.new('Gear11B', me_gear11b)

# ---- transforms, parenting, visibility, modifiers, constraints
ob_center.location = (0.0, -0.00625, 0.4719)
ob_center.rotation_euler = (1.571, -0.0, 0.0)
ob_center.lineart.crease_threshold = 0.0
ob_gear1a.parent = ob_center
ob_gear1a.matrix_parent_inverse = Matrix(((1.0, 0.0, 0.0, -0.0), (0.0, -1.629e-07, 1.0, -0.4719), (-0.0, -1.0, -1.629e-07, -0.00625), (-0.0, 0.0, -0.0, 1.0)))
ob_gear1a.location = (-0.1062, -0.0125, 0.3594)
ob_gear1a.rotation_euler = (1.571, -0.0, 0.0)
ob_gear1a.lineart.crease_threshold = 0.0
ob_gear2a.parent = ob_gear1a
ob_gear2a.matrix_parent_inverse = Matrix(((1.0, 0.0, -0.0, 0.1062), (0.0, -1.629e-07, 1.0, -0.3594), (-0.0, -1.0, -1.629e-07, -0.0125), (-0.0, 0.0, -0.0, 1.0)))
ob_gear2a.location = (-0.1063, -0.0125, 0.3594)
ob_gear2a.rotation_euler = (1.571, -0.0, 0.0)
ob_gear2a.lineart.crease_threshold = 0.0
ob_gear3a.parent = ob_gear1a
ob_gear3a.matrix_parent_inverse = Matrix(((1.0, 0.0, -0.0, 0.1062), (0.0, -1.629e-07, 1.0, -0.3594), (-0.0, -1.0, -1.629e-07, -0.0125), (-0.0, 0.0, -0.0, 1.0)))
ob_gear3a.location = (-0.1062, -0.0125, 0.3594)
ob_gear3a.rotation_euler = (1.571, -0.0, 0.0)
ob_gear3a.lineart.crease_threshold = 0.0
ob_gear4a.parent = ob_gear1a
ob_gear4a.matrix_parent_inverse = Matrix(((1.0, 0.0, -0.0, 0.1062), (0.0, -1.629e-07, 1.0, -0.3594), (-0.0, -1.0, -1.629e-07, -0.0125), (-0.0, 0.0, -0.0, 1.0)))
ob_gear4a.location = (-0.1063, 0.025, 0.3594)
ob_gear4a.rotation_euler = (1.571, -0.0, 0.0)
ob_gear4a.lineart.crease_threshold = 0.0
ob_gear6a.parent = ob_gear1a
ob_gear6a.matrix_parent_inverse = Matrix(((1.0, 0.0, -0.0, 0.1062), (0.0, -1.629e-07, 1.0, -0.3594), (-0.0, -1.0, -1.629e-07, -0.0125), (-0.0, 0.0, -0.0, 1.0)))
ob_gear6a.location = (-0.03438, -0.0125, 0.4839)
ob_gear6a.rotation_euler = (1.571, -0.0, 0.0)
ob_gear6a.lineart.crease_threshold = 0.0
ob_gear7a.parent = ob_gear1a
ob_gear7a.matrix_parent_inverse = Matrix(((1.0, 0.0, -0.0, 0.1062), (0.0, -1.629e-07, 1.0, -0.3594), (-0.0, -1.0, -1.629e-07, -0.0125), (-0.0, 0.0, -0.0, 1.0)))
ob_gear7a.location = (-0.175, -0.0125, 0.2403)
ob_gear7a.rotation_euler = (1.571, -0.0, 0.0)
ob_gear7a.lineart.crease_threshold = 0.0
ob_gear8a.parent = ob_gear1a
ob_gear8a.matrix_parent_inverse = Matrix(((1.0, 0.0, -0.0, 0.1062), (0.0, -1.629e-07, 1.0, -0.3594), (-0.0, -1.0, -1.629e-07, -0.0125), (-0.0, 0.0, -0.0, 1.0)))
ob_gear8a.location = (0.008478, -0.0125, 0.3689)
ob_gear8a.rotation_euler = (1.571, -0.0, 0.0)
ob_gear8a.lineart.crease_threshold = 0.0
ob_gear9a.parent = ob_gear1a
ob_gear9a.matrix_parent_inverse = Matrix(((1.0, 0.0, -0.0, 0.1062), (0.0, -1.629e-07, 1.0, -0.3594), (-0.0, -1.0, -1.629e-07, -0.0125), (-0.0, 0.0, -0.0, 1.0)))
ob_gear9a.location = (-0.05715, -0.0125, 0.2552)
ob_gear9a.rotation_euler = (1.571, -0.0, 0.0)
ob_gear9a.lineart.crease_threshold = 0.0
ob_gear10a.parent = ob_gear1a
ob_gear10a.matrix_parent_inverse = Matrix(((1.0, 0.0, -0.0, 0.1062), (0.0, -1.629e-07, 1.0, -0.3594), (-0.0, -1.0, -1.629e-07, -0.0125), (-0.0, 0.0, -0.0, 1.0)))
ob_gear10a.location = (-0.1554, -0.0125, 0.4635)
ob_gear10a.rotation_euler = (1.571, -0.0, 0.0)
ob_gear10a.lineart.crease_threshold = 0.0
ob_gear11a.parent = ob_gear1a
ob_gear11a.matrix_parent_inverse = Matrix(((1.0, 0.0, -0.0, 0.1062), (0.0, -1.629e-07, 1.0, -0.3594), (-0.0, -1.0, -1.629e-07, -0.0125), (-0.0, 0.0, -0.0, 1.0)))
ob_gear11a.location = (-0.221, -0.0125, 0.3498)
ob_gear11a.rotation_euler = (1.571, -0.0, 0.0)
ob_gear11a.lineart.crease_threshold = 0.0
ob_gear1c.parent = ob_center
ob_gear1c.matrix_parent_inverse = Matrix(((1.0, 0.0, 0.0, -0.0), (0.0, -1.629e-07, 1.0, -0.4719), (-0.0, -1.0, -1.629e-07, -0.00625), (-0.0, 0.0, -0.0, 1.0)))
ob_gear1c.location = (-0.1063, -0.1062, 0.3594)
ob_gear1c.rotation_euler = (1.571, -0.0, 0.0)
ob_gear1c.lineart.crease_threshold = 0.0
ob_gear2c.parent = ob_gear1c
ob_gear2c.matrix_parent_inverse = Matrix(((1.0, 0.0, -0.0, 0.1063), (0.0, -1.629e-07, 1.0, -0.3594), (-0.0, -1.0, -1.629e-07, -0.1062), (-0.0, 0.0, -0.0, 1.0)))
ob_gear2c.location = (-0.1062, -0.1062, 0.3594)
ob_gear2c.rotation_euler = (1.571, -0.0, 0.0)
ob_gear2c.lineart.crease_threshold = 0.0
ob_gear3c.parent = ob_gear1c
ob_gear3c.matrix_parent_inverse = Matrix(((1.0, 0.0, -0.0, 0.1063), (0.0, -1.629e-07, 1.0, -0.3594), (-0.0, -1.0, -1.629e-07, -0.1062), (-0.0, 0.0, -0.0, 1.0)))
ob_gear3c.location = (-0.1062, -0.1062, 0.3594)
ob_gear3c.rotation_euler = (1.571, -0.0, 0.0)
ob_gear3c.lineart.crease_threshold = 0.0
ob_gear4c.parent = ob_gear1c
ob_gear4c.matrix_parent_inverse = Matrix(((1.0, 0.0, -0.0, 0.1063), (0.0, -1.629e-07, 1.0, -0.3594), (-0.0, -1.0, -1.629e-07, -0.1062), (-0.0, 0.0, -0.0, 1.0)))
ob_gear4c.location = (-0.1063, -0.1062, 0.3594)
ob_gear4c.rotation_euler = (1.571, -0.0, 0.0)
ob_gear4c.lineart.crease_threshold = 0.0
ob_gear5c.parent = ob_gear1c
ob_gear5c.matrix_parent_inverse = Matrix(((1.0, 0.0, -0.0, 0.1063), (0.0, -1.629e-07, 1.0, -0.3594), (-0.0, -1.0, -1.629e-07, -0.1062), (-0.0, 0.0, -0.0, 1.0)))
ob_gear5c.location = (-0.1062, -0.1062, 0.3594)
ob_gear5c.rotation_euler = (1.571, -0.0, 0.0)
ob_gear5c.lineart.crease_threshold = 0.0
ob_gear6c.parent = ob_gear1c
ob_gear6c.matrix_parent_inverse = Matrix(((1.0, 0.0, -0.0, 0.1063), (0.0, -1.629e-07, 1.0, -0.3594), (-0.0, -1.0, -1.629e-07, -0.1062), (-0.0, 0.0, -0.0, 1.0)))
ob_gear6c.location = (-0.1063, -0.1062, 0.3594)
ob_gear6c.rotation_euler = (1.571, -0.0, 0.0)
ob_gear6c.lineart.crease_threshold = 0.0
ob_gear7c.parent = ob_gear1c
ob_gear7c.matrix_parent_inverse = Matrix(((1.0, 0.0, -0.0, 0.1063), (0.0, -1.629e-07, 1.0, -0.3594), (-0.0, -1.0, -1.629e-07, -0.1062), (-0.0, 0.0, -0.0, 1.0)))
ob_gear7c.location = (-0.1063, -0.1062, 0.3594)
ob_gear7c.rotation_euler = (1.571, -0.0, 0.0)
ob_gear7c.lineart.crease_threshold = 0.0
ob_gear1b.parent = ob_center
ob_gear1b.matrix_parent_inverse = Matrix(((1.0, 0.0, 0.0, -0.0), (0.0, -1.629e-07, 1.0, -0.4719), (-0.0, -1.0, -1.629e-07, -0.00625), (-0.0, 0.0, -0.0, 1.0)))
ob_gear1b.location = (0.1, -1.833e-08, 0.5844)
ob_gear1b.rotation_euler = (1.571, -0.0, 0.0)
ob_gear1b.lineart.crease_threshold = 0.0
ob_gear2b.parent = ob_gear1a
ob_gear2b.matrix_parent_inverse = Matrix(((1.0, 0.0, -0.0, 0.1062), (0.0, -1.629e-07, 1.0, -0.3594), (-0.0, -1.0, -1.629e-07, -0.0125), (-0.0, 0.0, -0.0, 1.0)))
ob_gear2b.location = (0.1, -1.833e-08, 0.5844)
ob_gear2b.rotation_euler = (1.571, -0.0, 0.0)
ob_gear2b.lineart.crease_threshold = 0.0
ob_gear3b.parent = ob_gear1a
ob_gear3b.matrix_parent_inverse = Matrix(((1.0, 0.0, -0.0, 0.1062), (0.0, -1.629e-07, 1.0, -0.3594), (-0.0, -1.0, -1.629e-07, -0.0125), (-0.0, 0.0, -0.0, 1.0)))
ob_gear3b.location = (0.1, -1.833e-08, 0.5844)
ob_gear3b.rotation_euler = (1.571, -0.0, 0.0)
ob_gear3b.lineart.crease_threshold = 0.0
ob_gear4b.parent = ob_gear1a
ob_gear4b.matrix_parent_inverse = Matrix(((1.0, 0.0, -0.0, 0.1062), (0.0, -1.629e-07, 1.0, -0.3594), (-0.0, -1.0, -1.629e-07, -0.0125), (-0.0, 0.0, -0.0, 1.0)))
ob_gear4b.location = (0.1, 0.0375, 0.5844)
ob_gear4b.rotation_euler = (1.571, -0.0, 0.0)
ob_gear4b.lineart.crease_threshold = 0.0
ob_gear5b.parent = ob_gear1a
ob_gear5b.matrix_parent_inverse = Matrix(((1.0, 0.0, -0.0, 0.1062), (0.0, -1.629e-07, 1.0, -0.3594), (-0.0, -1.0, -1.629e-07, -0.0125), (-0.0, 0.0, -0.0, 1.0)))
ob_gear5b.location = (0.1062, 0.03187, 0.5735)
ob_gear5b.rotation_euler = (1.571, -0.0, 0.0)
ob_gear5b.lineart.crease_threshold = 0.0
ob_gear6b.parent = ob_gear1a
ob_gear6b.matrix_parent_inverse = Matrix(((1.0, 0.0, -0.0, 0.1062), (0.0, -1.629e-07, 1.0, -0.3594), (-0.0, -1.0, -1.629e-07, -0.0125), (-0.0, 0.0, -0.0, 1.0)))
ob_gear6b.location = (0.02813, -3.861e-08, 0.7089)
ob_gear6b.rotation_euler = (1.571, -0.0, 0.0)
ob_gear6b.lineart.crease_threshold = 0.0
ob_gear7b.parent = ob_gear1a
ob_gear7b.matrix_parent_inverse = Matrix(((1.0, 0.0, -0.0, 0.1062), (0.0, -1.629e-07, 1.0, -0.3594), (-0.0, -1.0, -1.629e-07, -0.0125), (-0.0, 0.0, -0.0, 1.0)))
ob_gear7b.location = (0.1688, 1.072e-09, 0.4653)
ob_gear7b.rotation_euler = (1.571, -0.0, 0.0)
ob_gear7b.lineart.crease_threshold = 0.0
ob_gear8b.parent = ob_gear1a
ob_gear8b.matrix_parent_inverse = Matrix(((1.0, 0.0, -0.0, 0.1062), (0.0, -1.629e-07, 1.0, -0.3594), (-0.0, -1.0, -1.629e-07, -0.0125), (-0.0, 0.0, -0.0, 1.0)))
ob_gear8b.location = (0.1491, -3.529e-08, 0.6885)
ob_gear8b.rotation_euler = (1.571, -0.0, 0.0)
ob_gear8b.lineart.crease_threshold = 0.0
ob_gear9b.parent = ob_gear1a
ob_gear9b.matrix_parent_inverse = Matrix(((1.0, 0.0, -0.0, 0.1062), (0.0, -1.629e-07, 1.0, -0.3594), (-0.0, -1.0, -1.629e-07, -0.0125), (-0.0, 0.0, -0.0, 1.0)))
ob_gear9b.location = (0.2147, -1.677e-08, 0.5748)
ob_gear9b.rotation_euler = (1.571, -0.0, 0.0)
ob_gear9b.lineart.crease_threshold = 0.0
ob_gear10b.parent = ob_gear1a
ob_gear10b.matrix_parent_inverse = Matrix(((1.0, 0.0, -0.0, 0.1062), (0.0, -1.629e-07, 1.0, -0.3594), (-0.0, -1.0, -1.629e-07, -0.0125), (-0.0, 0.0, -0.0, 1.0)))
ob_gear10b.location = (-0.01473, -1.988e-08, 0.5939)
ob_gear10b.rotation_euler = (1.571, -0.0, 0.0)
ob_gear10b.lineart.crease_threshold = 0.0
ob_gear11b.parent = ob_gear1a
ob_gear11b.matrix_parent_inverse = Matrix(((1.0, 0.0, -0.0, 0.1062), (0.0, -1.629e-07, 1.0, -0.3594), (-0.0, -1.0, -1.629e-07, -0.0125), (-0.0, 0.0, -0.0, 1.0)))
ob_gear11b.location = (0.0509, -1.364e-09, 0.4802)
ob_gear11b.rotation_euler = (1.571, -0.0, 0.0)
ob_gear11b.lineart.crease_threshold = 0.0

# ---- collection membership
col_collection.objects.link(ob_center)
col_collection.objects.link(ob_gear1a)
col_collection.objects.link(ob_gear2a)
col_collection.objects.link(ob_gear3a)
col_collection.objects.link(ob_gear4a)
col_collection.objects.link(ob_gear6a)
col_collection.objects.link(ob_gear7a)
col_collection.objects.link(ob_gear8a)
col_collection.objects.link(ob_gear9a)
col_collection.objects.link(ob_gear10a)
col_collection.objects.link(ob_gear11a)
col_collection.objects.link(ob_gear1c)
col_collection.objects.link(ob_gear2c)
col_collection.objects.link(ob_gear3c)
col_collection.objects.link(ob_gear4c)
col_collection.objects.link(ob_gear5c)
col_collection.objects.link(ob_gear6c)
col_collection.objects.link(ob_gear7c)
col_collection.objects.link(ob_gear1b)
col_collection.objects.link(ob_gear2b)
col_collection.objects.link(ob_gear3b)
col_collection.objects.link(ob_gear4b)
col_collection.objects.link(ob_gear5b)
col_collection.objects.link(ob_gear6b)
col_collection.objects.link(ob_gear7b)
col_collection.objects.link(ob_gear8b)
col_collection.objects.link(ob_gear9b)
col_collection.objects.link(ob_gear10b)
col_collection.objects.link(ob_gear11b)

# ---- scene / render settings (as saved in the file)
scene.frame_start = 1; scene.frame_end = 250; scene.frame_set(1)
scene.render.engine = 'BLENDER_EEVEE_NEXT'
scene.cycles.use_denoising = False
scene.cycles.samples = 128
scene.cycles.sampling_pattern = 'TABULATED_SOBOL'
scene.cycles.use_adaptive_sampling = False
scene.cycles.use_light_tree = False
scene.view_settings.view_transform = 'Filmic'
bpy.context.view_layer.update()

# ---- added for rendering (the .blend has no active camera and no usable light): camera, sun
cam_auto = bpy.data.cameras.new('AutoCamera')
cam_auto.lens = 50.0
cam_auto.sensor_width = 36.0
cam_auto.clip_end = 1000.0
ob_auto_camera = bpy.data.objects.new('AutoCamera', cam_auto)
scene.collection.objects.link(ob_auto_camera)
ob_auto_camera.location = (0.903542, -1.24059, 1.17842)
ob_auto_camera.rotation_euler = (1.09748, -7.21219e-08, 0.694738)
scene.camera = ob_auto_camera
light_auto_sun = bpy.data.lights.new('AutoSun', 'SUN')
light_auto_sun.energy = 3.0
light_auto_sun.angle = 0.0523599
ob_auto_sun = bpy.data.objects.new('AutoSun', light_auto_sun)
scene.collection.objects.link(ob_auto_sun)
ob_auto_sun.rotation_euler = (0.872665, 0.174533, 0.523599)
bpy.context.view_layer.update()
